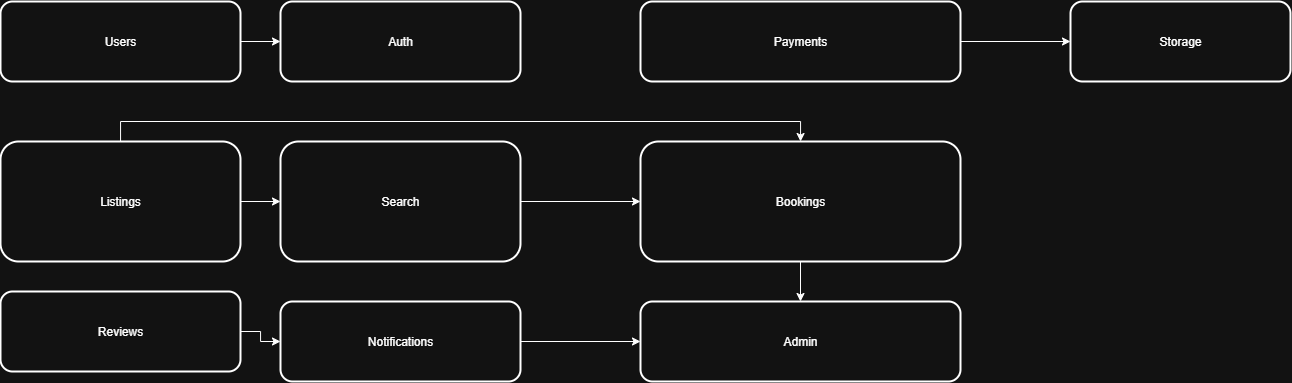

The diagram above was exported from draw.io. Its source (the exported page's mxGraphModel, read from the mxfile embedded in the PNG):
<mxGraphModel dx="1307" dy="556" grid="1" gridSize="10" guides="1" tooltips="1" connect="1" arrows="1" fold="1" page="1" pageScale="1" pageWidth="850" pageHeight="1100" math="0" shadow="0">
  <root>
    <mxCell id="0" />
    <mxCell id="1" parent="0" />
    <mxCell id="i-bRV6_AlvRwwAHDZUoY-1" value="Users" style="rounded=1;whiteSpace=wrap;html=1;strokeWidth=2;" vertex="1" parent="1">
      <mxGeometry x="40" y="80" width="240" height="80" as="geometry" />
    </mxCell>
    <mxCell id="i-bRV6_AlvRwwAHDZUoY-2" value="Auth" style="rounded=1;whiteSpace=wrap;html=1;strokeWidth=2;" vertex="1" parent="1">
      <mxGeometry x="320" y="80" width="240" height="80" as="geometry" />
    </mxCell>
    <mxCell id="i-bRV6_AlvRwwAHDZUoY-3" value="Listings" style="rounded=1;whiteSpace=wrap;html=1;strokeWidth=2;" vertex="1" parent="1">
      <mxGeometry x="40" y="220" width="240" height="120" as="geometry" />
    </mxCell>
    <mxCell id="i-bRV6_AlvRwwAHDZUoY-4" value="Search" style="rounded=1;whiteSpace=wrap;html=1;strokeWidth=2;" vertex="1" parent="1">
      <mxGeometry x="320" y="220" width="240" height="120" as="geometry" />
    </mxCell>
    <mxCell id="i-bRV6_AlvRwwAHDZUoY-5" value="Bookings" style="rounded=1;whiteSpace=wrap;html=1;strokeWidth=2;" vertex="1" parent="1">
      <mxGeometry x="680" y="220" width="320" height="120" as="geometry" />
    </mxCell>
    <mxCell id="i-bRV6_AlvRwwAHDZUoY-6" value="Payments" style="rounded=1;whiteSpace=wrap;html=1;strokeWidth=2;" vertex="1" parent="1">
      <mxGeometry x="680" y="80" width="320" height="80" as="geometry" />
    </mxCell>
    <mxCell id="i-bRV6_AlvRwwAHDZUoY-7" value="Reviews" style="rounded=1;whiteSpace=wrap;html=1;strokeWidth=2;" vertex="1" parent="1">
      <mxGeometry x="40" y="370" width="240" height="80" as="geometry" />
    </mxCell>
    <mxCell id="i-bRV6_AlvRwwAHDZUoY-8" value="Notifications" style="rounded=1;whiteSpace=wrap;html=1;strokeWidth=2;" vertex="1" parent="1">
      <mxGeometry x="320" y="380" width="240" height="80" as="geometry" />
    </mxCell>
    <mxCell id="i-bRV6_AlvRwwAHDZUoY-9" value="Admin" style="rounded=1;whiteSpace=wrap;html=1;strokeWidth=2;" vertex="1" parent="1">
      <mxGeometry x="680" y="380" width="320" height="80" as="geometry" />
    </mxCell>
    <mxCell id="i-bRV6_AlvRwwAHDZUoY-10" value="Storage" style="rounded=1;whiteSpace=wrap;html=1;strokeWidth=2;" vertex="1" parent="1">
      <mxGeometry x="1110" y="80" width="220" height="80" as="geometry" />
    </mxCell>
    <mxCell id="i-bRV6_AlvRwwAHDZUoY-11" style="edgeStyle=orthogonalEdgeStyle;rounded=0;html=1;" edge="1" parent="1" source="i-bRV6_AlvRwwAHDZUoY-1" target="i-bRV6_AlvRwwAHDZUoY-2">
      <mxGeometry relative="1" as="geometry" />
    </mxCell>
    <mxCell id="i-bRV6_AlvRwwAHDZUoY-12" style="edgeStyle=orthogonalEdgeStyle;rounded=0;html=1;" edge="1" parent="1" source="i-bRV6_AlvRwwAHDZUoY-3" target="i-bRV6_AlvRwwAHDZUoY-4">
      <mxGeometry relative="1" as="geometry" />
    </mxCell>
    <mxCell id="i-bRV6_AlvRwwAHDZUoY-13" style="edgeStyle=orthogonalEdgeStyle;rounded=0;html=1;" edge="1" parent="1" source="i-bRV6_AlvRwwAHDZUoY-3" target="i-bRV6_AlvRwwAHDZUoY-5">
      <mxGeometry relative="1" as="geometry">
        <Array as="points">
          <mxPoint x="160" y="200" />
          <mxPoint x="840" y="200" />
        </Array>
      </mxGeometry>
    </mxCell>
    <mxCell id="i-bRV6_AlvRwwAHDZUoY-14" style="edgeStyle=orthogonalEdgeStyle;rounded=0;html=1;" edge="1" parent="1" source="i-bRV6_AlvRwwAHDZUoY-4" target="i-bRV6_AlvRwwAHDZUoY-5">
      <mxGeometry relative="1" as="geometry" />
    </mxCell>
    <mxCell id="i-bRV6_AlvRwwAHDZUoY-15" style="edgeStyle=orthogonalEdgeStyle;rounded=0;html=1;" edge="1" parent="1" source="i-bRV6_AlvRwwAHDZUoY-6" target="i-bRV6_AlvRwwAHDZUoY-10">
      <mxGeometry relative="1" as="geometry" />
    </mxCell>
    <mxCell id="i-bRV6_AlvRwwAHDZUoY-16" style="edgeStyle=orthogonalEdgeStyle;rounded=0;html=1;" edge="1" parent="1" source="i-bRV6_AlvRwwAHDZUoY-5" target="i-bRV6_AlvRwwAHDZUoY-9">
      <mxGeometry relative="1" as="geometry" />
    </mxCell>
    <mxCell id="i-bRV6_AlvRwwAHDZUoY-17" style="edgeStyle=orthogonalEdgeStyle;rounded=0;html=1;" edge="1" parent="1" source="i-bRV6_AlvRwwAHDZUoY-7" target="i-bRV6_AlvRwwAHDZUoY-8">
      <mxGeometry relative="1" as="geometry" />
    </mxCell>
    <mxCell id="i-bRV6_AlvRwwAHDZUoY-18" style="edgeStyle=orthogonalEdgeStyle;rounded=0;html=1;" edge="1" parent="1" source="i-bRV6_AlvRwwAHDZUoY-8" target="i-bRV6_AlvRwwAHDZUoY-9">
      <mxGeometry relative="1" as="geometry" />
    </mxCell>
  </root>
</mxGraphModel>